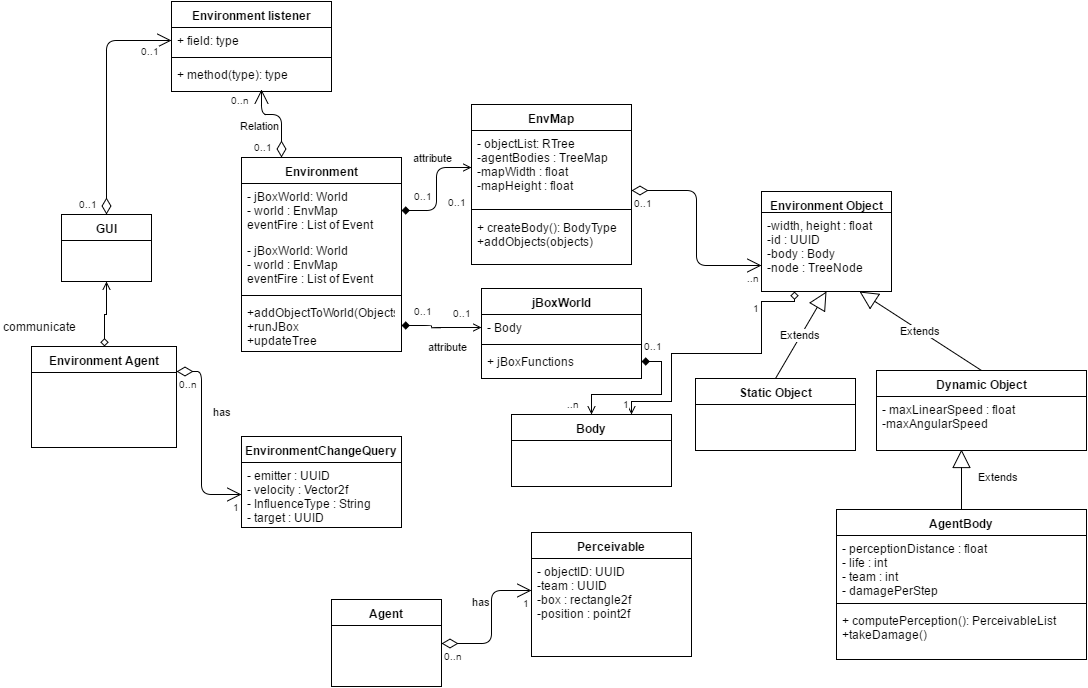

The diagram above was exported from draw.io. Its source (the exported page's mxGraphModel, read from the mxfile embedded in the PNG):
<mxGraphModel dx="3680" dy="2048" grid="1" gridSize="10" guides="1" tooltips="1" connect="1" arrows="1" fold="1" page="0" pageScale="1" pageWidth="826" pageHeight="1169" background="#ffffff" math="0" shadow="0">
  <root>
    <mxCell id="0" style=";html=1;" />
    <mxCell id="1" style=";html=1;" parent="0" />
    <mxCell id="100" value="Environment" style="swimlane;html=1;fontStyle=1;align=center;verticalAlign=top;childLayout=stackLayout;horizontal=1;startSize=26;horizontalStack=0;resizeParent=1;resizeLast=0;collapsible=1;marginBottom=0;swimlaneFillColor=#ffffff;" parent="1" vertex="1">
      <mxGeometry x="-2410" y="-1314" width="160" height="194" as="geometry" />
    </mxCell>
    <mxCell id="199" value="- jBoxWorld: World&lt;div&gt;- world : EnvMap&lt;br&gt;&lt;div&gt;eventFire : List of Event&lt;/div&gt;&lt;/div&gt;" style="text;html=1;strokeColor=none;fillColor=none;align=left;verticalAlign=top;spacingLeft=4;spacingRight=4;whiteSpace=wrap;overflow=hidden;rotatable=0;points=[[0,0.5],[1,0.5]];portConstraint=eastwest;" parent="100" vertex="1">
      <mxGeometry y="26" width="160" height="54" as="geometry" />
    </mxCell>
    <mxCell id="101" value="- jBoxWorld: World&lt;div&gt;- world : EnvMap&lt;br&gt;&lt;div&gt;eventFire : List of Event&lt;/div&gt;&lt;/div&gt;" style="text;html=1;strokeColor=none;fillColor=none;align=left;verticalAlign=top;spacingLeft=4;spacingRight=4;whiteSpace=wrap;overflow=hidden;rotatable=0;points=[[0,0.5],[1,0.5]];portConstraint=eastwest;" parent="100" vertex="1">
      <mxGeometry y="80" width="160" height="54" as="geometry" />
    </mxCell>
    <mxCell id="102" value="" style="line;html=1;strokeWidth=1;fillColor=none;align=left;verticalAlign=middle;spacingTop=-1;spacingLeft=3;spacingRight=3;rotatable=0;labelPosition=right;points=[];portConstraint=eastwest;" parent="100" vertex="1">
      <mxGeometry y="134" width="160" height="8" as="geometry" />
    </mxCell>
    <mxCell id="103" value="+addObjectToWorld(Objects):&lt;div&gt;+runJBox&lt;/div&gt;&lt;div&gt;+updateTree&lt;/div&gt;&lt;div&gt;&lt;br&gt;&lt;/div&gt;" style="text;html=1;strokeColor=none;fillColor=none;align=left;verticalAlign=top;spacingLeft=4;spacingRight=4;whiteSpace=wrap;overflow=hidden;rotatable=0;points=[[0,0.5],[1,0.5]];portConstraint=eastwest;" parent="100" vertex="1">
      <mxGeometry y="142" width="160" height="52" as="geometry" />
    </mxCell>
    <mxCell id="104" value="GUI" style="swimlane;html=1;fontStyle=1;align=center;verticalAlign=top;childLayout=stackLayout;horizontal=1;startSize=26;horizontalStack=0;resizeParent=1;resizeLast=0;collapsible=1;marginBottom=0;swimlaneFillColor=#ffffff;" parent="1" vertex="1">
      <mxGeometry x="-2590" y="-1257" width="90" height="67" as="geometry" />
    </mxCell>
    <mxCell id="108" value="AgentBody" style="swimlane;html=1;fontStyle=1;align=center;verticalAlign=top;childLayout=stackLayout;horizontal=1;startSize=26;horizontalStack=0;resizeParent=1;resizeLast=0;collapsible=1;marginBottom=0;swimlaneFillColor=#ffffff;" parent="1" vertex="1">
      <mxGeometry x="-1815" y="-962" width="250" height="150" as="geometry" />
    </mxCell>
    <mxCell id="109" value="- perceptionDistance : float&lt;div&gt;- life : int&lt;/div&gt;&lt;div&gt;- team : int&lt;/div&gt;&lt;div&gt;- damagePerStep&lt;/div&gt;" style="text;html=1;strokeColor=none;fillColor=none;align=left;verticalAlign=top;spacingLeft=4;spacingRight=4;whiteSpace=wrap;overflow=hidden;rotatable=0;points=[[0,0.5],[1,0.5]];portConstraint=eastwest;" parent="108" vertex="1">
      <mxGeometry y="26" width="250" height="64" as="geometry" />
    </mxCell>
    <mxCell id="110" value="" style="line;html=1;strokeWidth=1;fillColor=none;align=left;verticalAlign=middle;spacingTop=-1;spacingLeft=3;spacingRight=3;rotatable=0;labelPosition=right;points=[];portConstraint=eastwest;" parent="108" vertex="1">
      <mxGeometry y="90" width="250" height="8" as="geometry" />
    </mxCell>
    <mxCell id="111" value="+ computePerception(): PerceivableList&lt;div&gt;+takeDamage()&lt;/div&gt;" style="text;html=1;strokeColor=none;fillColor=none;align=left;verticalAlign=top;spacingLeft=4;spacingRight=4;whiteSpace=wrap;overflow=hidden;rotatable=0;points=[[0,0.5],[1,0.5]];portConstraint=eastwest;" parent="108" vertex="1">
      <mxGeometry y="98" width="250" height="52" as="geometry" />
    </mxCell>
    <mxCell id="265" style="edgeStyle=orthogonalEdgeStyle;rounded=0;html=1;exitX=0.25;exitY=1;entryX=0.75;entryY=0;startArrow=diamond;startFill=0;endArrow=open;endFill=0;jettySize=auto;orthogonalLoop=1;" edge="1" parent="1" source="113" target="242">
      <mxGeometry relative="1" as="geometry">
        <Array as="points">
          <mxPoint x="-1857" y="-1170" />
          <mxPoint x="-1890" y="-1170" />
          <mxPoint x="-1890" y="-1118" />
          <mxPoint x="-1980" y="-1118" />
          <mxPoint x="-1980" y="-1070" />
          <mxPoint x="-2020" y="-1070" />
        </Array>
      </mxGeometry>
    </mxCell>
    <mxCell id="113" value="Environment Object&lt;br&gt;" style="swimlane;html=1;fontStyle=1;align=center;verticalAlign=top;childLayout=stackLayout;horizontal=1;startSize=21;horizontalStack=0;resizeParent=1;resizeLast=0;collapsible=1;marginBottom=0;swimlaneFillColor=#ffffff;" parent="1" vertex="1">
      <mxGeometry x="-1890" y="-1280" width="130" height="100" as="geometry" />
    </mxCell>
    <mxCell id="114" value="-width, height : float&lt;div&gt;-id : UUID&lt;/div&gt;&lt;div&gt;-body : Body&lt;/div&gt;&lt;div&gt;-node : TreeNode&lt;/div&gt;" style="text;html=1;strokeColor=none;fillColor=none;align=left;verticalAlign=top;spacingLeft=4;spacingRight=4;whiteSpace=wrap;overflow=hidden;rotatable=0;points=[[0,0.5],[1,0.5]];portConstraint=eastwest;" parent="113" vertex="1">
      <mxGeometry y="21" width="130" height="69" as="geometry" />
    </mxCell>
    <mxCell id="117" value="Dynamic Object&lt;br&gt;" style="swimlane;html=1;fontStyle=1;align=center;verticalAlign=top;childLayout=stackLayout;horizontal=1;startSize=26;horizontalStack=0;resizeParent=1;resizeLast=0;collapsible=1;marginBottom=0;swimlaneFillColor=#ffffff;" parent="1" vertex="1">
      <mxGeometry x="-1775" y="-1101" width="210" height="80" as="geometry" />
    </mxCell>
    <mxCell id="118" value="- maxLinearSpeed : float&lt;div&gt;-maxAngularSpeed&lt;/div&gt;" style="text;html=1;strokeColor=none;fillColor=none;align=left;verticalAlign=top;spacingLeft=4;spacingRight=4;whiteSpace=wrap;overflow=hidden;rotatable=0;points=[[0,0.5],[1,0.5]];portConstraint=eastwest;" parent="117" vertex="1">
      <mxGeometry y="26" width="210" height="54" as="geometry" />
    </mxCell>
    <mxCell id="121" value="Static Object&lt;br&gt;" style="swimlane;html=1;fontStyle=1;align=center;verticalAlign=top;childLayout=stackLayout;horizontal=1;startSize=26;horizontalStack=0;resizeParent=1;resizeLast=0;collapsible=1;marginBottom=0;swimlaneFillColor=#ffffff;" parent="1" vertex="1">
      <mxGeometry x="-1956" y="-1093" width="160" height="72" as="geometry" />
    </mxCell>
    <mxCell id="129" value="Environment listener&lt;br&gt;" style="swimlane;html=1;fontStyle=1;align=center;verticalAlign=top;childLayout=stackLayout;horizontal=1;startSize=26;horizontalStack=0;resizeParent=1;resizeLast=0;collapsible=1;marginBottom=0;swimlaneFillColor=#ffffff;" parent="1" vertex="1">
      <mxGeometry x="-2480" y="-1470" width="160" height="90" as="geometry" />
    </mxCell>
    <mxCell id="130" value="+ field: type" style="text;html=1;strokeColor=none;fillColor=none;align=left;verticalAlign=top;spacingLeft=4;spacingRight=4;whiteSpace=wrap;overflow=hidden;rotatable=0;points=[[0,0.5],[1,0.5]];portConstraint=eastwest;" parent="129" vertex="1">
      <mxGeometry y="26" width="160" height="26" as="geometry" />
    </mxCell>
    <mxCell id="131" value="" style="line;html=1;strokeWidth=1;fillColor=none;align=left;verticalAlign=middle;spacingTop=-1;spacingLeft=3;spacingRight=3;rotatable=0;labelPosition=right;points=[];portConstraint=eastwest;" parent="129" vertex="1">
      <mxGeometry y="52" width="160" height="8" as="geometry" />
    </mxCell>
    <mxCell id="132" value="+ method(type): type" style="text;html=1;strokeColor=none;fillColor=none;align=left;verticalAlign=top;spacingLeft=4;spacingRight=4;whiteSpace=wrap;overflow=hidden;rotatable=0;points=[[0,0.5],[1,0.5]];portConstraint=eastwest;" parent="129" vertex="1">
      <mxGeometry y="60" width="160" height="26" as="geometry" />
    </mxCell>
    <mxCell id="134" value="Perceivable&lt;br&gt;&lt;br&gt;" style="swimlane;html=1;fontStyle=1;align=center;verticalAlign=top;childLayout=stackLayout;horizontal=1;startSize=26;horizontalStack=0;resizeParent=1;resizeLast=0;collapsible=1;marginBottom=0;swimlaneFillColor=#ffffff;" parent="1" vertex="1">
      <mxGeometry x="-2120" y="-939" width="160" height="124" as="geometry" />
    </mxCell>
    <mxCell id="135" value="- objectID: UUID&lt;div&gt;-team : UUID&lt;/div&gt;&lt;div&gt;-box : rectangle2f&lt;/div&gt;&lt;div&gt;-position : point2f&lt;/div&gt;" style="text;html=1;strokeColor=none;fillColor=none;align=left;verticalAlign=top;spacingLeft=4;spacingRight=4;whiteSpace=wrap;overflow=hidden;rotatable=0;points=[[0,0.5],[1,0.5]];portConstraint=eastwest;" parent="134" vertex="1">
      <mxGeometry y="26" width="160" height="64" as="geometry" />
    </mxCell>
    <mxCell id="146" value="Relation" style="endArrow=open;html=1;endSize=12;startArrow=diamondThin;startSize=14;startFill=0;edgeStyle=orthogonalEdgeStyle;exitX=0.25;exitY=0;entryX=0.563;entryY=1.077;entryPerimeter=0;" parent="1" source="100" target="132" edge="1">
      <mxGeometry x="-0.2642" y="22" relative="1" as="geometry">
        <mxPoint x="-2430" y="-1357" as="sourcePoint" />
        <mxPoint x="-2270" y="-1357" as="targetPoint" />
        <Array as="points">
          <mxPoint x="-2370" y="-1357" />
          <mxPoint x="-2390" y="-1357" />
        </Array>
        <mxPoint as="offset" />
      </mxGeometry>
    </mxCell>
    <mxCell id="147" value="0..1" style="resizable=0;html=1;align=left;verticalAlign=top;labelBackgroundColor=#ffffff;fontSize=10;" parent="146" connectable="0" vertex="1">
      <mxGeometry x="-1" relative="1" as="geometry">
        <mxPoint x="-30" y="-23" as="offset" />
      </mxGeometry>
    </mxCell>
    <mxCell id="148" value="0..n" style="resizable=0;html=1;align=right;verticalAlign=top;labelBackgroundColor=#ffffff;fontSize=10;" parent="146" connectable="0" vertex="1">
      <mxGeometry x="1" relative="1" as="geometry">
        <mxPoint x="-10" y="-2" as="offset" />
      </mxGeometry>
    </mxCell>
    <mxCell id="150" value="Extends" style="endArrow=block;endSize=16;endFill=0;html=1;entryX=0.5;entryY=1;exitX=0.5;exitY=0;" parent="1" source="121" target="113" edge="1">
      <mxGeometry width="160" relative="1" as="geometry">
        <mxPoint x="-2200" y="-1157" as="sourcePoint" />
        <mxPoint x="-2040" y="-1157" as="targetPoint" />
      </mxGeometry>
    </mxCell>
    <mxCell id="151" value="Extends" style="endArrow=block;endSize=16;endFill=0;html=1;entryX=0.75;entryY=1;exitX=0.5;exitY=0;" parent="1" source="117" target="113" edge="1">
      <mxGeometry x="-1900" y="-1147" width="160" as="geometry">
        <mxPoint x="-1900" y="-1147" as="sourcePoint" />
        <mxPoint x="-1740" y="-1147" as="targetPoint" />
      </mxGeometry>
    </mxCell>
    <mxCell id="154" value="Extends" style="endArrow=block;endSize=16;endFill=0;html=1;exitX=0.5;exitY=0;" parent="1" source="108" edge="1">
      <mxGeometry x="0.1075" y="-37" width="160" relative="1" as="geometry">
        <mxPoint x="-1830" y="-1053" as="sourcePoint" />
        <mxPoint x="-1690" y="-1022" as="targetPoint" />
        <mxPoint as="offset" />
      </mxGeometry>
    </mxCell>
    <mxCell id="156" value="" style="endArrow=open;html=1;endSize=12;startArrow=diamondThin;startSize=14;startFill=0;edgeStyle=orthogonalEdgeStyle;entryX=0;entryY=0.769;entryPerimeter=0;exitX=1;exitY=0.808;exitPerimeter=0;" parent="1" source="189" target="114" edge="1">
      <mxGeometry x="0.3614" y="22" relative="1" as="geometry">
        <mxPoint x="-2060" y="-1147" as="sourcePoint" />
        <mxPoint x="-2180" y="-1187" as="targetPoint" />
        <mxPoint as="offset" />
      </mxGeometry>
    </mxCell>
    <mxCell id="157" value="0..1" style="resizable=0;html=1;align=left;verticalAlign=top;labelBackgroundColor=#ffffff;fontSize=10;" parent="156" connectable="0" vertex="1">
      <mxGeometry x="-1" relative="1" as="geometry" />
    </mxCell>
    <mxCell id="158" value="..n" style="resizable=0;html=1;align=right;verticalAlign=top;labelBackgroundColor=#ffffff;fontSize=10;" parent="156" connectable="0" vertex="1">
      <mxGeometry x="1" relative="1" as="geometry" />
    </mxCell>
    <mxCell id="188" value="EnvMap" style="swimlane;html=1;fontStyle=1;align=center;verticalAlign=top;childLayout=stackLayout;horizontal=1;startSize=26;horizontalStack=0;resizeParent=1;resizeLast=0;collapsible=1;marginBottom=0;swimlaneFillColor=#ffffff;" parent="1" vertex="1">
      <mxGeometry x="-2180" y="-1367" width="160" height="160" as="geometry" />
    </mxCell>
    <mxCell id="189" value="- objectList: RTree&lt;div&gt;-agentBodies : TreeMap&lt;/div&gt;&lt;div&gt;-mapWidth : float&lt;/div&gt;&lt;div&gt;-mapHeight : float&lt;/div&gt;" style="text;html=1;strokeColor=none;fillColor=none;align=left;verticalAlign=top;spacingLeft=4;spacingRight=4;whiteSpace=wrap;overflow=hidden;rotatable=0;points=[[0,0.5],[1,0.5]];portConstraint=eastwest;" parent="188" vertex="1">
      <mxGeometry y="26" width="160" height="74" as="geometry" />
    </mxCell>
    <mxCell id="190" value="" style="line;html=1;strokeWidth=1;fillColor=none;align=left;verticalAlign=middle;spacingTop=-1;spacingLeft=3;spacingRight=3;rotatable=0;labelPosition=right;points=[];portConstraint=eastwest;" parent="188" vertex="1">
      <mxGeometry y="100" width="160" height="10" as="geometry" />
    </mxCell>
    <mxCell id="191" value="+ createBody(): BodyType&lt;div&gt;+addObjects(objects)&lt;/div&gt;" style="text;html=1;strokeColor=none;fillColor=none;align=left;verticalAlign=top;spacingLeft=4;spacingRight=4;whiteSpace=wrap;overflow=hidden;rotatable=0;points=[[0,0.5],[1,0.5]];portConstraint=eastwest;" parent="188" vertex="1">
      <mxGeometry y="110" width="160" height="50" as="geometry" />
    </mxCell>
    <mxCell id="194" value="" style="endArrow=open;html=1;endSize=12;startArrow=diamondThin;startSize=14;startFill=0;edgeStyle=orthogonalEdgeStyle;entryX=0;entryY=0.5;" parent="1" source="104" target="130" edge="1">
      <mxGeometry x="-1860" y="-1027" as="geometry">
        <mxPoint x="-2510" y="-1333" as="sourcePoint" />
        <mxPoint x="-2530" y="-1401" as="targetPoint" />
        <mxPoint x="-100" y="-9" as="offset" />
      </mxGeometry>
    </mxCell>
    <mxCell id="195" value="0..1" style="resizable=0;html=1;align=left;verticalAlign=top;labelBackgroundColor=#ffffff;fontSize=10;" parent="194" connectable="0" vertex="1">
      <mxGeometry x="-1" relative="1" as="geometry">
        <mxPoint x="-30" y="-23" as="offset" />
      </mxGeometry>
    </mxCell>
    <mxCell id="196" value="0..1" style="resizable=0;html=1;align=right;verticalAlign=top;labelBackgroundColor=#ffffff;fontSize=10;" parent="194" connectable="0" vertex="1">
      <mxGeometry x="1" relative="1" as="geometry">
        <mxPoint x="-10" y="-2" as="offset" />
      </mxGeometry>
    </mxCell>
    <mxCell id="200" value="jBoxWorld" style="swimlane;html=1;fontStyle=1;align=center;verticalAlign=top;childLayout=stackLayout;horizontal=1;startSize=26;horizontalStack=0;resizeParent=1;resizeLast=0;collapsible=1;marginBottom=0;swimlaneFillColor=#ffffff;" parent="1" vertex="1">
      <mxGeometry x="-2170" y="-1183" width="160" height="90" as="geometry" />
    </mxCell>
    <mxCell id="201" value="- Body" style="text;html=1;strokeColor=none;fillColor=none;align=left;verticalAlign=top;spacingLeft=4;spacingRight=4;whiteSpace=wrap;overflow=hidden;rotatable=0;points=[[0,0.5],[1,0.5]];portConstraint=eastwest;" parent="200" vertex="1">
      <mxGeometry y="26" width="160" height="26" as="geometry" />
    </mxCell>
    <mxCell id="202" value="" style="line;html=1;strokeWidth=1;fillColor=none;align=left;verticalAlign=middle;spacingTop=-1;spacingLeft=3;spacingRight=3;rotatable=0;labelPosition=right;points=[];portConstraint=eastwest;" parent="200" vertex="1">
      <mxGeometry y="52" width="160" height="8" as="geometry" />
    </mxCell>
    <mxCell id="203" value="+ jBoxFunctions" style="text;html=1;strokeColor=none;fillColor=none;align=left;verticalAlign=top;spacingLeft=4;spacingRight=4;whiteSpace=wrap;overflow=hidden;rotatable=0;points=[[0,0.5],[1,0.5]];portConstraint=eastwest;" parent="200" vertex="1">
      <mxGeometry y="60" width="160" height="26" as="geometry" />
    </mxCell>
    <mxCell id="204" value="attribute" style="endArrow=open;endFill=0;html=1;edgeStyle=orthogonalEdgeStyle;align=left;verticalAlign=top;entryX=0;entryY=0.5;startArrow=diamond;startFill=1;" parent="1" source="103" target="201" edge="1">
      <mxGeometry x="-1860" y="-1027" as="geometry">
        <mxPoint x="-2360" y="-874" as="sourcePoint" />
        <mxPoint x="-2190" y="-1087" as="targetPoint" />
        <Array as="points">
          <mxPoint x="-2220" y="-1146" />
          <mxPoint x="-2220" y="-1144" />
        </Array>
        <mxPoint x="-15" y="8" as="offset" />
      </mxGeometry>
    </mxCell>
    <mxCell id="205" value="0..1" style="resizable=0;html=1;align=left;verticalAlign=bottom;labelBackgroundColor=#ffffff;fontSize=10;" parent="204" connectable="0" vertex="1">
      <mxGeometry x="-1" relative="1" as="geometry">
        <mxPoint x="10" y="-6" as="offset" />
      </mxGeometry>
    </mxCell>
    <mxCell id="206" value="attribute" style="endArrow=open;endFill=0;html=1;edgeStyle=orthogonalEdgeStyle;align=left;verticalAlign=top;entryX=0;entryY=0.5;startArrow=diamond;startFill=1;" parent="1" source="199" target="189" edge="1">
      <mxGeometry x="-1860" y="-1027" as="geometry">
        <mxPoint x="-2250" y="-1270" as="sourcePoint" />
        <mxPoint x="-2180" y="-1268" as="targetPoint" />
        <mxPoint x="-25" y="-44" as="offset" />
      </mxGeometry>
    </mxCell>
    <mxCell id="207" value="0..1" style="resizable=0;html=1;align=left;verticalAlign=bottom;labelBackgroundColor=#ffffff;fontSize=10;" parent="206" connectable="0" vertex="1">
      <mxGeometry x="-1" relative="1" as="geometry">
        <mxPoint x="10" y="-6" as="offset" />
      </mxGeometry>
    </mxCell>
    <mxCell id="209" value="&lt;span style=&quot;color: rgb(0, 0, 0); font-family: Helvetica; font-size: 10px; font-style: normal; font-variant: normal; font-weight: normal; letter-spacing: normal; line-height: 12px; orphans: auto; text-align: left; text-indent: 0px; text-transform: none; white-space: nowrap; widows: 1; word-spacing: 0px; -webkit-text-stroke-width: 0px; display: inline !important; float: none; background-color: rgb(255, 255, 255);&quot;&gt;0..1&lt;/span&gt;" style="text;html=1;" parent="1" vertex="1">
      <mxGeometry x="-2200" y="-1172" width="10" height="19" as="geometry" />
    </mxCell>
    <mxCell id="211" style="edgeStyle=orthogonalEdgeStyle;rounded=0;html=1;exitX=1;exitY=0.75;entryX=1;entryY=0.75;jettySize=auto;orthogonalLoop=1;" parent="1" source="209" target="209" edge="1">
      <mxGeometry relative="1" as="geometry" />
    </mxCell>
    <mxCell id="212" value="0..1" style="resizable=0;html=1;align=left;verticalAlign=bottom;labelBackgroundColor=#ffffff;fontSize=10;" parent="1" connectable="0" vertex="1">
      <mxGeometry x="-2230" y="-1271" as="geometry">
        <mxPoint x="24" y="10" as="offset" />
      </mxGeometry>
    </mxCell>
    <mxCell id="232" value="has" style="endArrow=open;html=1;endSize=12;startArrow=diamondThin;startSize=14;startFill=0;edgeStyle=orthogonalEdgeStyle;exitX=1;exitY=0.5;entryX=0;entryY=0.5;" parent="1" source="268" target="135" edge="1">
      <mxGeometry x="0.2867" y="10" relative="1" as="geometry">
        <mxPoint x="-1920" y="-727" as="sourcePoint" />
        <mxPoint x="-1760" y="-727" as="targetPoint" />
        <mxPoint as="offset" />
        <Array as="points">
          <mxPoint x="-2160" y="-828" />
          <mxPoint x="-2160" y="-881" />
        </Array>
      </mxGeometry>
    </mxCell>
    <mxCell id="233" value="0..n" style="resizable=0;html=1;align=left;verticalAlign=top;labelBackgroundColor=#ffffff;fontSize=10;" parent="232" connectable="0" vertex="1">
      <mxGeometry x="-1" relative="1" as="geometry" />
    </mxCell>
    <mxCell id="234" value="1" style="resizable=0;html=1;align=right;verticalAlign=top;labelBackgroundColor=#ffffff;fontSize=10;" parent="232" connectable="0" vertex="1">
      <mxGeometry x="1" relative="1" as="geometry" />
    </mxCell>
    <mxCell id="235" value="EnvironmentChangeQuery" style="swimlane;html=1;fontStyle=1;align=center;verticalAlign=top;childLayout=stackLayout;horizontal=1;startSize=26;horizontalStack=0;resizeParent=1;resizeLast=0;collapsible=1;marginBottom=0;swimlaneFillColor=#ffffff;" parent="1" vertex="1">
      <mxGeometry x="-2410" y="-1035" width="160" height="91" as="geometry" />
    </mxCell>
    <mxCell id="236" value="- emitter : UUID&lt;div&gt;- velocity : Vector2f&lt;/div&gt;&lt;div&gt;- InfluenceType : String&lt;/div&gt;&lt;div&gt;- target : UUID&lt;br&gt;&lt;div&gt;&lt;br&gt;&lt;/div&gt;&lt;/div&gt;" style="text;html=1;strokeColor=none;fillColor=none;align=left;verticalAlign=top;spacingLeft=4;spacingRight=4;whiteSpace=wrap;overflow=hidden;rotatable=0;points=[[0,0.5],[1,0.5]];portConstraint=eastwest;" parent="235" vertex="1">
      <mxGeometry y="26" width="160" height="64" as="geometry" />
    </mxCell>
    <mxCell id="241" value="communicate" style="text;html=1;resizable=0;points=[];autosize=1;align=left;verticalAlign=top;spacingTop=-4;" parent="1" vertex="1">
      <mxGeometry x="-2650" y="-1154" width="90" height="20" as="geometry" />
    </mxCell>
    <mxCell id="242" value="Body&lt;br&gt;" style="swimlane;html=1;fontStyle=1;align=center;verticalAlign=top;childLayout=stackLayout;horizontal=1;startSize=26;horizontalStack=0;resizeParent=1;resizeLast=0;collapsible=1;marginBottom=0;swimlaneFillColor=#ffffff;" vertex="1" parent="1">
      <mxGeometry x="-2140" y="-1057" width="160" height="72" as="geometry" />
    </mxCell>
    <mxCell id="261" value="" style="resizable=0;html=1;align=right;verticalAlign=top;labelBackgroundColor=#ffffff;fontSize=10;" connectable="0" vertex="1" parent="242">
      <mxGeometry y="26" width="160" as="geometry" />
    </mxCell>
    <mxCell id="259" style="edgeStyle=orthogonalEdgeStyle;rounded=0;html=1;exitX=1;exitY=0.5;entryX=0.5;entryY=0;startArrow=diamond;startFill=1;endArrow=open;endFill=0;jettySize=auto;orthogonalLoop=1;" edge="1" parent="1" source="203" target="242">
      <mxGeometry relative="1" as="geometry" />
    </mxCell>
    <mxCell id="260" value="0..1" style="resizable=0;html=1;align=left;verticalAlign=top;labelBackgroundColor=#ffffff;fontSize=10;" connectable="0" vertex="1" parent="1">
      <mxGeometry x="-2010" y="-1138" as="geometry" />
    </mxCell>
    <mxCell id="262" value="..n" style="resizable=0;html=1;align=right;verticalAlign=top;labelBackgroundColor=#ffffff;fontSize=10;" connectable="0" vertex="1" parent="1">
      <mxGeometry x="-2070" y="-1080" as="geometry" />
    </mxCell>
    <mxCell id="266" value="1" style="resizable=0;html=1;align=right;verticalAlign=top;labelBackgroundColor=#ffffff;fontSize=10;" connectable="0" vertex="1" parent="1">
      <mxGeometry x="-1890" y="-1176" as="geometry" />
    </mxCell>
    <mxCell id="267" value="1" style="resizable=0;html=1;align=right;verticalAlign=top;labelBackgroundColor=#ffffff;fontSize=10;" connectable="0" vertex="1" parent="1">
      <mxGeometry x="-2020" y="-1080" as="geometry" />
    </mxCell>
    <mxCell id="268" value="Agent" style="swimlane;html=1;fontStyle=1;align=center;verticalAlign=top;childLayout=stackLayout;horizontal=1;startSize=26;horizontalStack=0;resizeParent=1;resizeLast=0;collapsible=1;marginBottom=0;swimlaneFillColor=#ffffff;" vertex="1" parent="1">
      <mxGeometry x="-2320" y="-872" width="110" height="87" as="geometry" />
    </mxCell>
    <mxCell id="274" style="edgeStyle=orthogonalEdgeStyle;rounded=0;html=1;exitX=0.5;exitY=0;entryX=0.5;entryY=1;startArrow=diamond;startFill=0;endArrow=open;endFill=0;jettySize=auto;orthogonalLoop=1;" edge="1" parent="1" source="269" target="104">
      <mxGeometry relative="1" as="geometry" />
    </mxCell>
    <mxCell id="269" value="Environment Agent" style="swimlane;html=1;fontStyle=1;align=center;verticalAlign=top;childLayout=stackLayout;horizontal=1;startSize=26;horizontalStack=0;resizeParent=1;resizeLast=0;collapsible=1;marginBottom=0;swimlaneFillColor=#ffffff;" vertex="1" parent="1">
      <mxGeometry x="-2620" y="-1125" width="145" height="101" as="geometry" />
    </mxCell>
    <mxCell id="270" value="has" style="endArrow=open;html=1;endSize=12;startArrow=diamondThin;startSize=14;startFill=0;edgeStyle=orthogonalEdgeStyle;exitX=1;exitY=0.25;entryX=0;entryY=0.5;" edge="1" parent="1" source="269" target="236">
      <mxGeometry as="geometry">
        <mxPoint x="-2540" y="-950" as="sourcePoint" />
        <mxPoint x="-2450" y="-1003" as="targetPoint" />
        <mxPoint x="13" y="-21" as="offset" />
        <Array as="points">
          <mxPoint x="-2450" y="-1100" />
          <mxPoint x="-2450" y="-977" />
        </Array>
      </mxGeometry>
    </mxCell>
    <mxCell id="271" value="0..n" style="resizable=0;html=1;align=left;verticalAlign=top;labelBackgroundColor=#ffffff;fontSize=10;" connectable="0" vertex="1" parent="270">
      <mxGeometry x="-1" relative="1" as="geometry" />
    </mxCell>
    <mxCell id="272" value="1" style="resizable=0;html=1;align=right;verticalAlign=top;labelBackgroundColor=#ffffff;fontSize=10;" connectable="0" vertex="1" parent="270">
      <mxGeometry x="1" relative="1" as="geometry" />
    </mxCell>
  </root>
</mxGraphModel>